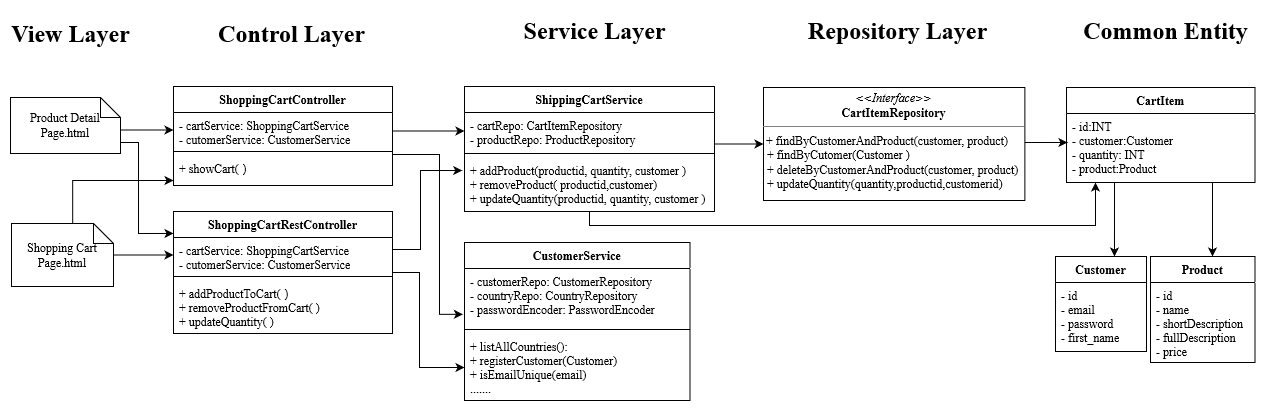

The diagram above was exported from draw.io. Its source (the exported page's mxGraphModel, read from the mxfile embedded in the PNG):
<mxGraphModel dx="1447" dy="733" grid="0" gridSize="10" guides="1" tooltips="1" connect="1" arrows="1" fold="1" page="1" pageScale="1" pageWidth="850" pageHeight="1100" math="0" shadow="0">
  <root>
    <mxCell id="0" />
    <mxCell id="1" parent="0" />
    <mxCell id="H8wQxPcQYneR-L7NskFz-4" style="edgeStyle=orthogonalEdgeStyle;rounded=0;orthogonalLoop=1;jettySize=auto;html=1;entryX=0;entryY=0.5;entryDx=0;entryDy=0;strokeColor=#000000;strokeWidth=1;fontFamily=Times New Roman;endArrow=classic;endFill=1;" edge="1" source="H8wQxPcQYneR-L7NskFz-5" target="H8wQxPcQYneR-L7NskFz-18" parent="1">
      <mxGeometry relative="1" as="geometry">
        <Array as="points">
          <mxPoint x="606" y="190" />
        </Array>
      </mxGeometry>
    </mxCell>
    <mxCell id="YJ89N7S3Y9Eo3JwT2aYC-9" style="edgeStyle=orthogonalEdgeStyle;rounded=0;orthogonalLoop=1;jettySize=auto;html=1;strokeColor=#000000;strokeWidth=1;fontFamily=Times New Roman;endArrow=classic;endFill=1;entryX=-0.007;entryY=0.804;entryDx=0;entryDy=0;entryPerimeter=0;" edge="1" parent="1" source="H8wQxPcQYneR-L7NskFz-5" target="j7GiBHXEuxLTwbMkMSxl-2">
      <mxGeometry relative="1" as="geometry">
        <Array as="points">
          <mxPoint x="641" y="213" />
          <mxPoint x="641" y="373" />
        </Array>
      </mxGeometry>
    </mxCell>
    <mxCell id="H8wQxPcQYneR-L7NskFz-5" value="ShoppingCartController" style="swimlane;fontStyle=1;align=center;verticalAlign=top;childLayout=stackLayout;horizontal=1;startSize=26;horizontalStack=0;resizeParent=1;resizeParentMax=0;resizeLast=0;collapsible=1;marginBottom=0;fontFamily=Times New Roman;" vertex="1" parent="1">
      <mxGeometry x="375" y="145" width="219" height="99" as="geometry" />
    </mxCell>
    <mxCell id="H8wQxPcQYneR-L7NskFz-6" value="- cartService: ShoppingCartService&#10;- cutomerService: CustomerService" style="text;strokeColor=none;fillColor=none;align=left;verticalAlign=top;spacingLeft=4;spacingRight=4;overflow=hidden;rotatable=0;points=[[0,0.5],[1,0.5]];portConstraint=eastwest;fontFamily=Times New Roman;" vertex="1" parent="H8wQxPcQYneR-L7NskFz-5">
      <mxGeometry y="26" width="219" height="35" as="geometry" />
    </mxCell>
    <mxCell id="H8wQxPcQYneR-L7NskFz-7" value="" style="line;strokeWidth=1;fillColor=none;align=left;verticalAlign=middle;spacingTop=-1;spacingLeft=3;spacingRight=3;rotatable=0;labelPosition=right;points=[];portConstraint=eastwest;fontFamily=Times New Roman;" vertex="1" parent="H8wQxPcQYneR-L7NskFz-5">
      <mxGeometry y="61" width="219" height="8" as="geometry" />
    </mxCell>
    <mxCell id="H8wQxPcQYneR-L7NskFz-8" value="+ showCart( ）" style="text;strokeColor=none;fillColor=none;align=left;verticalAlign=top;spacingLeft=4;spacingRight=4;overflow=hidden;rotatable=0;points=[[0,0.5],[1,0.5]];portConstraint=eastwest;fontFamily=Times New Roman;" vertex="1" parent="H8wQxPcQYneR-L7NskFz-5">
      <mxGeometry y="69" width="219" height="30" as="geometry" />
    </mxCell>
    <mxCell id="H8wQxPcQYneR-L7NskFz-9" style="edgeStyle=orthogonalEdgeStyle;rounded=0;orthogonalLoop=1;jettySize=auto;html=1;entryX=-0.009;entryY=0.241;entryDx=0;entryDy=0;entryPerimeter=0;strokeColor=#000000;strokeWidth=1;fontFamily=Times New Roman;endArrow=classic;endFill=1;" edge="1" source="H8wQxPcQYneR-L7NskFz-11" target="H8wQxPcQYneR-L7NskFz-20" parent="1">
      <mxGeometry relative="1" as="geometry">
        <Array as="points">
          <mxPoint x="622" y="308" />
          <mxPoint x="622" y="229" />
        </Array>
      </mxGeometry>
    </mxCell>
    <mxCell id="YJ89N7S3Y9Eo3JwT2aYC-10" style="edgeStyle=orthogonalEdgeStyle;rounded=0;orthogonalLoop=1;jettySize=auto;html=1;strokeColor=#000000;strokeWidth=1;fontFamily=Times New Roman;endArrow=classic;endFill=1;" edge="1" parent="1" source="H8wQxPcQYneR-L7NskFz-11" target="j7GiBHXEuxLTwbMkMSxl-4">
      <mxGeometry relative="1" as="geometry">
        <Array as="points">
          <mxPoint x="621" y="331" />
          <mxPoint x="621" y="426" />
        </Array>
      </mxGeometry>
    </mxCell>
    <mxCell id="H8wQxPcQYneR-L7NskFz-11" value="ShoppingCartRestController" style="swimlane;fontStyle=1;align=center;verticalAlign=top;childLayout=stackLayout;horizontal=1;startSize=26;horizontalStack=0;resizeParent=1;resizeParentMax=0;resizeLast=0;collapsible=1;marginBottom=0;fontFamily=Times New Roman;" vertex="1" parent="1">
      <mxGeometry x="375" y="270" width="219" height="122" as="geometry" />
    </mxCell>
    <mxCell id="H8wQxPcQYneR-L7NskFz-12" value="- cartService: ShoppingCartService&#10;- cutomerService: CustomerService" style="text;strokeColor=none;fillColor=none;align=left;verticalAlign=top;spacingLeft=4;spacingRight=4;overflow=hidden;rotatable=0;points=[[0,0.5],[1,0.5]];portConstraint=eastwest;fontFamily=Times New Roman;" vertex="1" parent="H8wQxPcQYneR-L7NskFz-11">
      <mxGeometry y="26" width="219" height="35" as="geometry" />
    </mxCell>
    <mxCell id="H8wQxPcQYneR-L7NskFz-13" value="" style="line;strokeWidth=1;fillColor=none;align=left;verticalAlign=middle;spacingTop=-1;spacingLeft=3;spacingRight=3;rotatable=0;labelPosition=right;points=[];portConstraint=eastwest;fontFamily=Times New Roman;" vertex="1" parent="H8wQxPcQYneR-L7NskFz-11">
      <mxGeometry y="61" width="219" height="8" as="geometry" />
    </mxCell>
    <mxCell id="H8wQxPcQYneR-L7NskFz-14" value="+ addProductToCart( ）&#10;+ removeProductFromCart( )&#10;+ updateQuantity( )&#10;" style="text;strokeColor=none;fillColor=none;align=left;verticalAlign=top;spacingLeft=4;spacingRight=4;overflow=hidden;rotatable=0;points=[[0,0.5],[1,0.5]];portConstraint=eastwest;fontFamily=Times New Roman;" vertex="1" parent="H8wQxPcQYneR-L7NskFz-11">
      <mxGeometry y="69" width="219" height="53" as="geometry" />
    </mxCell>
    <mxCell id="H8wQxPcQYneR-L7NskFz-15" style="edgeStyle=orthogonalEdgeStyle;rounded=0;orthogonalLoop=1;jettySize=auto;html=1;entryX=0;entryY=0.5;entryDx=0;entryDy=0;strokeColor=#000000;strokeWidth=1;fontFamily=Times New Roman;endArrow=classic;endFill=1;" edge="1" source="H8wQxPcQYneR-L7NskFz-17" target="H8wQxPcQYneR-L7NskFz-22" parent="1">
      <mxGeometry relative="1" as="geometry">
        <Array as="points">
          <mxPoint x="941" y="203" />
        </Array>
      </mxGeometry>
    </mxCell>
    <mxCell id="H8wQxPcQYneR-L7NskFz-16" style="edgeStyle=orthogonalEdgeStyle;rounded=0;orthogonalLoop=1;jettySize=auto;html=1;strokeColor=#000000;strokeWidth=1;fontFamily=Times New Roman;endArrow=classic;endFill=1;" edge="1" source="H8wQxPcQYneR-L7NskFz-17" target="H8wQxPcQYneR-L7NskFz-24" parent="1">
      <mxGeometry relative="1" as="geometry">
        <mxPoint x="1274" y="330" as="targetPoint" />
        <Array as="points">
          <mxPoint x="791" y="284" />
          <mxPoint x="1297" y="284" />
        </Array>
      </mxGeometry>
    </mxCell>
    <mxCell id="H8wQxPcQYneR-L7NskFz-17" value="ShippingCartService" style="swimlane;fontStyle=1;align=center;verticalAlign=top;childLayout=stackLayout;horizontal=1;startSize=26;horizontalStack=0;resizeParent=1;resizeParentMax=0;resizeLast=0;collapsible=1;marginBottom=0;fontFamily=Times New Roman;" vertex="1" parent="1">
      <mxGeometry x="666" y="145" width="250" height="125" as="geometry" />
    </mxCell>
    <mxCell id="H8wQxPcQYneR-L7NskFz-18" value="- cartRepo: CartItemRepository&#10;- productRepo: ProductRepository&#10;&#10;&#10;&#10;&#10;" style="text;strokeColor=none;fillColor=none;align=left;verticalAlign=top;spacingLeft=4;spacingRight=4;overflow=hidden;rotatable=0;points=[[0,0.5],[1,0.5]];portConstraint=eastwest;fontFamily=Times New Roman;" vertex="1" parent="H8wQxPcQYneR-L7NskFz-17">
      <mxGeometry y="26" width="250" height="37" as="geometry" />
    </mxCell>
    <mxCell id="H8wQxPcQYneR-L7NskFz-19" value="" style="line;strokeWidth=1;fillColor=none;align=left;verticalAlign=middle;spacingTop=-1;spacingLeft=3;spacingRight=3;rotatable=0;labelPosition=right;points=[];portConstraint=eastwest;fontFamily=Times New Roman;" vertex="1" parent="H8wQxPcQYneR-L7NskFz-17">
      <mxGeometry y="63" width="250" height="8" as="geometry" />
    </mxCell>
    <mxCell id="H8wQxPcQYneR-L7NskFz-20" value="+ addProduct(productid, quantity, customer )&#10;+ removeProduct( productid,customer)&#10;+ updateQuantity(productid, quantity, customer )&#10;&#10;&#10;" style="text;strokeColor=none;fillColor=none;align=left;verticalAlign=top;spacingLeft=4;spacingRight=4;overflow=hidden;rotatable=0;points=[[0,0.5],[1,0.5]];portConstraint=eastwest;fontFamily=Times New Roman;" vertex="1" parent="H8wQxPcQYneR-L7NskFz-17">
      <mxGeometry y="71" width="250" height="54" as="geometry" />
    </mxCell>
    <mxCell id="H8wQxPcQYneR-L7NskFz-31" style="edgeStyle=orthogonalEdgeStyle;rounded=0;orthogonalLoop=1;jettySize=auto;html=1;entryX=0.005;entryY=0.42;entryDx=0;entryDy=0;entryPerimeter=0;strokeColor=#000000;strokeWidth=1;fontFamily=Times New Roman;endArrow=classic;endFill=1;" edge="1" parent="1" source="H8wQxPcQYneR-L7NskFz-22" target="H8wQxPcQYneR-L7NskFz-24">
      <mxGeometry relative="1" as="geometry">
        <Array as="points">
          <mxPoint x="1245" y="201" />
          <mxPoint x="1245" y="201" />
        </Array>
      </mxGeometry>
    </mxCell>
    <mxCell id="H8wQxPcQYneR-L7NskFz-22" value="&lt;p style=&quot;margin:0px;margin-top:4px;text-align:center;&quot;&gt;&lt;i&gt;&amp;lt;&amp;lt;Interface&amp;gt;&amp;gt;&lt;/i&gt;&lt;br&gt;&lt;b&gt;CartItemRepository&lt;/b&gt;&lt;/p&gt;&lt;hr size=&quot;1&quot;&gt;&amp;nbsp;+ findByCustomerAndProduct(customer, product)&lt;br&gt;&lt;p style=&quot;margin:0px;margin-left:4px;&quot;&gt;+ findByCutomer(Customer )&lt;/p&gt;&lt;p style=&quot;margin:0px;margin-left:4px;&quot;&gt;+ deleteByCustomerAndProduct(customer, product)&lt;/p&gt;&lt;p style=&quot;margin:0px;margin-left:4px;&quot;&gt;+ updateQuantity(quantity,productid,customerid)&lt;br&gt;&lt;/p&gt;" style="verticalAlign=top;align=left;overflow=fill;fontSize=12;fontFamily=Times New Roman;html=1;" vertex="1" parent="1">
      <mxGeometry x="965" y="146" width="261.38" height="113" as="geometry" />
    </mxCell>
    <mxCell id="YJ89N7S3Y9Eo3JwT2aYC-5" style="edgeStyle=orthogonalEdgeStyle;rounded=0;orthogonalLoop=1;jettySize=auto;html=1;strokeColor=#000000;strokeWidth=1;fontFamily=Times New Roman;endArrow=classic;endFill=1;" edge="1" parent="1" source="H8wQxPcQYneR-L7NskFz-23" target="YJ89N7S3Y9Eo3JwT2aYC-1">
      <mxGeometry relative="1" as="geometry">
        <Array as="points">
          <mxPoint x="1414" y="279" />
          <mxPoint x="1414" y="279" />
        </Array>
      </mxGeometry>
    </mxCell>
    <mxCell id="YJ89N7S3Y9Eo3JwT2aYC-6" style="edgeStyle=orthogonalEdgeStyle;rounded=0;orthogonalLoop=1;jettySize=auto;html=1;entryX=0.648;entryY=0;entryDx=0;entryDy=0;entryPerimeter=0;strokeColor=#000000;strokeWidth=1;fontFamily=Times New Roman;endArrow=classic;endFill=1;" edge="1" parent="1" source="H8wQxPcQYneR-L7NskFz-23" target="v4MM8VIU_GKugBQ6eUKP-1">
      <mxGeometry relative="1" as="geometry">
        <Array as="points">
          <mxPoint x="1316" y="260" />
          <mxPoint x="1316" y="260" />
        </Array>
      </mxGeometry>
    </mxCell>
    <mxCell id="H8wQxPcQYneR-L7NskFz-23" value="CartItem" style="swimlane;fontStyle=1;align=center;verticalAlign=top;childLayout=stackLayout;horizontal=1;startSize=26;horizontalStack=0;resizeParent=1;resizeParentMax=0;resizeLast=0;collapsible=1;marginBottom=0;fontFamily=Times New Roman;" vertex="1" parent="1">
      <mxGeometry x="1268" y="146" width="188.5" height="95" as="geometry" />
    </mxCell>
    <mxCell id="H8wQxPcQYneR-L7NskFz-24" value="- id:INT&#10;- customer:Customer&#10;- quantity: INT&#10;- product:Product&#10;&#10;&#10;&#10;&#10;&#10;&#10;&#10;&#10;&#10;&#10;&#10;&#10;&#10;" style="text;strokeColor=none;fillColor=none;align=left;verticalAlign=top;spacingLeft=4;spacingRight=4;overflow=hidden;rotatable=0;points=[[0,0.5],[1,0.5]];portConstraint=eastwest;fontFamily=Times New Roman;" vertex="1" parent="H8wQxPcQYneR-L7NskFz-23">
      <mxGeometry y="26" width="188.5" height="69" as="geometry" />
    </mxCell>
    <mxCell id="H8wQxPcQYneR-L7NskFz-25" style="edgeStyle=orthogonalEdgeStyle;rounded=0;orthogonalLoop=1;jettySize=auto;html=1;entryX=0;entryY=0.5;entryDx=0;entryDy=0;strokeColor=#000000;strokeWidth=1;fontFamily=Times New Roman;endArrow=classic;endFill=1;" edge="1" source="H8wQxPcQYneR-L7NskFz-27" target="H8wQxPcQYneR-L7NskFz-6" parent="1">
      <mxGeometry relative="1" as="geometry">
        <Array as="points">
          <mxPoint x="321" y="189" />
        </Array>
      </mxGeometry>
    </mxCell>
    <mxCell id="H8wQxPcQYneR-L7NskFz-26" style="edgeStyle=orthogonalEdgeStyle;rounded=0;orthogonalLoop=1;jettySize=auto;html=1;entryX=0;entryY=0.18;entryDx=0;entryDy=0;entryPerimeter=0;strokeColor=#000000;strokeWidth=1;fontFamily=Times New Roman;endArrow=classic;endFill=1;" edge="1" source="H8wQxPcQYneR-L7NskFz-27" target="H8wQxPcQYneR-L7NskFz-11" parent="1">
      <mxGeometry relative="1" as="geometry">
        <Array as="points">
          <mxPoint x="340" y="201" />
          <mxPoint x="340" y="292" />
        </Array>
      </mxGeometry>
    </mxCell>
    <mxCell id="H8wQxPcQYneR-L7NskFz-27" value="&lt;div&gt;Product Detail &lt;br&gt;&lt;/div&gt;&lt;div&gt;Page.html&lt;/div&gt;" style="shape=note;size=20;whiteSpace=wrap;html=1;fontFamily=Times New Roman;" vertex="1" parent="1">
      <mxGeometry x="212" y="156" width="110" height="56" as="geometry" />
    </mxCell>
    <mxCell id="H8wQxPcQYneR-L7NskFz-28" style="edgeStyle=orthogonalEdgeStyle;rounded=0;orthogonalLoop=1;jettySize=auto;html=1;strokeColor=#000000;strokeWidth=1;fontFamily=Times New Roman;endArrow=classic;endFill=1;exitX=0.6;exitY=0;exitDx=0;exitDy=0;exitPerimeter=0;" edge="1" source="H8wQxPcQYneR-L7NskFz-30" parent="1">
      <mxGeometry relative="1" as="geometry">
        <mxPoint x="216" y="272" as="sourcePoint" />
        <mxPoint x="375" y="239.0000000000009" as="targetPoint" />
        <Array as="points">
          <mxPoint x="274" y="239" />
        </Array>
      </mxGeometry>
    </mxCell>
    <mxCell id="H8wQxPcQYneR-L7NskFz-29" style="edgeStyle=orthogonalEdgeStyle;rounded=0;orthogonalLoop=1;jettySize=auto;html=1;strokeColor=#000000;strokeWidth=1;fontFamily=Times New Roman;endArrow=classic;endFill=1;" edge="1" source="H8wQxPcQYneR-L7NskFz-30" target="H8wQxPcQYneR-L7NskFz-12" parent="1">
      <mxGeometry relative="1" as="geometry" />
    </mxCell>
    <mxCell id="H8wQxPcQYneR-L7NskFz-30" value="&lt;div&gt;Shopping Cart &lt;br&gt;&lt;/div&gt;&lt;div&gt;Page.html&lt;/div&gt;" style="shape=note;size=20;whiteSpace=wrap;html=1;fontFamily=Times New Roman;" vertex="1" parent="1">
      <mxGeometry x="213" y="282" width="102" height="63" as="geometry" />
    </mxCell>
    <mxCell id="Yv1YoOLLOIybm6CTOVo_-1" value="View Layer" style="text;strokeColor=none;fillColor=none;html=1;fontSize=24;fontStyle=1;verticalAlign=middle;align=center;fontFamily=Times New Roman;" vertex="1" parent="1">
      <mxGeometry x="222" y="72" width="100" height="40" as="geometry" />
    </mxCell>
    <mxCell id="Yv1YoOLLOIybm6CTOVo_-2" value="Control Layer" style="text;strokeColor=none;fillColor=none;html=1;fontSize=24;fontStyle=1;verticalAlign=middle;align=center;fontFamily=Times New Roman;" vertex="1" parent="1">
      <mxGeometry x="443" y="72" width="100" height="40" as="geometry" />
    </mxCell>
    <mxCell id="Yv1YoOLLOIybm6CTOVo_-3" value="Service Layer" style="text;strokeColor=none;fillColor=none;html=1;fontSize=24;fontStyle=1;verticalAlign=middle;align=center;fontFamily=Times New Roman;" vertex="1" parent="1">
      <mxGeometry x="746" y="69" width="100" height="40" as="geometry" />
    </mxCell>
    <mxCell id="Yv1YoOLLOIybm6CTOVo_-4" value="Repository Layer" style="text;strokeColor=none;fillColor=none;html=1;fontSize=24;fontStyle=1;verticalAlign=middle;align=center;fontFamily=Times New Roman;" vertex="1" parent="1">
      <mxGeometry x="1049" y="69" width="100" height="40" as="geometry" />
    </mxCell>
    <mxCell id="Yv1YoOLLOIybm6CTOVo_-5" value="Common Entity" style="text;strokeColor=none;fillColor=none;html=1;fontSize=24;fontStyle=1;verticalAlign=middle;align=center;fontFamily=Times New Roman;" vertex="1" parent="1">
      <mxGeometry x="1317" y="69" width="100" height="40" as="geometry" />
    </mxCell>
    <mxCell id="j7GiBHXEuxLTwbMkMSxl-1" value="CustomerService" style="swimlane;fontStyle=1;align=center;verticalAlign=top;childLayout=stackLayout;horizontal=1;startSize=26;horizontalStack=0;resizeParent=1;resizeParentMax=0;resizeLast=0;collapsible=1;marginBottom=0;fontFamily=Times New Roman;" vertex="1" parent="1">
      <mxGeometry x="666" y="301" width="225.5" height="158" as="geometry" />
    </mxCell>
    <mxCell id="j7GiBHXEuxLTwbMkMSxl-2" value="- customerRepo: CustomerRepository&#10;- countryRepo: CountryRepository&#10;- passwordEncoder: PasswordEncoder&#10;&#10;&#10;&#10;" style="text;strokeColor=none;fillColor=none;align=left;verticalAlign=top;spacingLeft=4;spacingRight=4;overflow=hidden;rotatable=0;points=[[0,0.5],[1,0.5]];portConstraint=eastwest;fontFamily=Times New Roman;" vertex="1" parent="j7GiBHXEuxLTwbMkMSxl-1">
      <mxGeometry y="26" width="225.5" height="57" as="geometry" />
    </mxCell>
    <mxCell id="j7GiBHXEuxLTwbMkMSxl-3" value="" style="line;strokeWidth=1;fillColor=none;align=left;verticalAlign=middle;spacingTop=-1;spacingLeft=3;spacingRight=3;rotatable=0;labelPosition=right;points=[];portConstraint=eastwest;fontFamily=Times New Roman;" vertex="1" parent="j7GiBHXEuxLTwbMkMSxl-1">
      <mxGeometry y="83" width="225.5" height="8" as="geometry" />
    </mxCell>
    <mxCell id="j7GiBHXEuxLTwbMkMSxl-4" value="+ listAllCountries():&#10;+ registerCustomer(Customer)&#10;+ isEmailUnique(email)&#10;.......&#10;&#10;&#10;" style="text;strokeColor=none;fillColor=none;align=left;verticalAlign=top;spacingLeft=4;spacingRight=4;overflow=hidden;rotatable=0;points=[[0,0.5],[1,0.5]];portConstraint=eastwest;fontFamily=Times New Roman;" vertex="1" parent="j7GiBHXEuxLTwbMkMSxl-1">
      <mxGeometry y="91" width="225.5" height="67" as="geometry" />
    </mxCell>
    <mxCell id="v4MM8VIU_GKugBQ6eUKP-1" value="Customer" style="swimlane;fontStyle=1;align=center;verticalAlign=top;childLayout=stackLayout;horizontal=1;startSize=26;horizontalStack=0;resizeParent=1;resizeParentMax=0;resizeLast=0;collapsible=1;marginBottom=0;fontFamily=Times New Roman;" vertex="1" parent="1">
      <mxGeometry x="1257" y="315" width="91" height="95" as="geometry" />
    </mxCell>
    <mxCell id="v4MM8VIU_GKugBQ6eUKP-2" value="- id&#10;- email &#10;- password &#10;- first_name &#10;&#10;&#10;&#10;&#10;&#10;&#10;&#10;&#10;&#10;" style="text;strokeColor=none;fillColor=none;align=left;verticalAlign=top;spacingLeft=4;spacingRight=4;overflow=hidden;rotatable=0;points=[[0,0.5],[1,0.5]];portConstraint=eastwest;fontFamily=Times New Roman;" vertex="1" parent="v4MM8VIU_GKugBQ6eUKP-1">
      <mxGeometry y="26" width="91" height="69" as="geometry" />
    </mxCell>
    <mxCell id="YJ89N7S3Y9Eo3JwT2aYC-1" value="Product" style="swimlane;fontStyle=1;align=center;verticalAlign=top;childLayout=stackLayout;horizontal=1;startSize=26;horizontalStack=0;resizeParent=1;resizeParentMax=0;resizeLast=0;collapsible=1;marginBottom=0;fontFamily=Times New Roman;" vertex="1" parent="1">
      <mxGeometry x="1352" y="315" width="104.5" height="106" as="geometry" />
    </mxCell>
    <mxCell id="YJ89N7S3Y9Eo3JwT2aYC-2" value="- id&#10;- name&#10;- shortDescription&#10;- fullDescription&#10;- price&#10;" style="text;strokeColor=none;fillColor=none;align=left;verticalAlign=top;spacingLeft=4;spacingRight=4;overflow=hidden;rotatable=0;points=[[0,0.5],[1,0.5]];portConstraint=eastwest;fontFamily=Times New Roman;" vertex="1" parent="YJ89N7S3Y9Eo3JwT2aYC-1">
      <mxGeometry y="26" width="104.5" height="80" as="geometry" />
    </mxCell>
  </root>
</mxGraphModel>